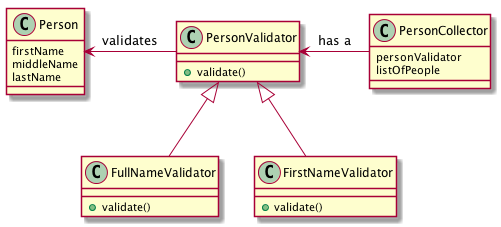

The diagram above was rendered by PlantUML. Its source (embedded in the PNG):
@startuml
class Person{
firstName
middleName
lastName
}

class PersonValidator {
    +validate()
}

class FullNameValidator {
    +validate()
}

class FirstNameValidator {
    +validate()
}

class PersonCollector {
    personValidator
    listOfPeople
}

PersonValidator -left-> Person : validates
PersonCollector -left-> PersonValidator: has a
FullNameValidator -up-|> PersonValidator
FirstNameValidator -up-|> PersonValidator


@enduml